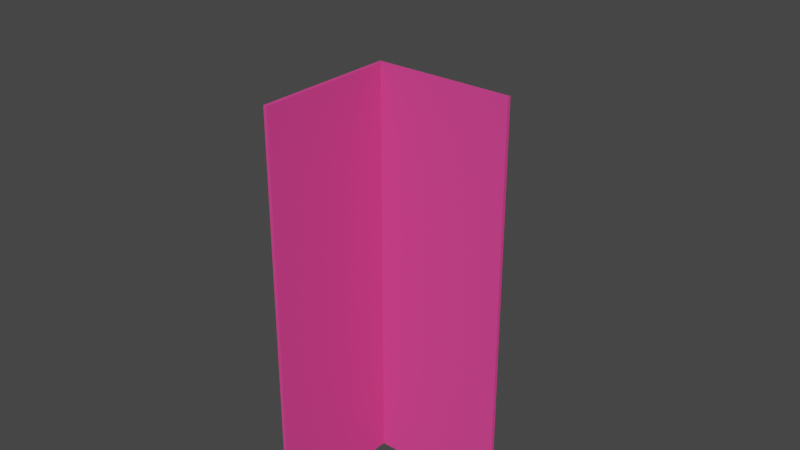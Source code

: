 # Source: Wall_Types_1.blend  (saved by Blender 2.93.20; exported with 4.5.12 LTS)
import bpy
from mathutils import Matrix  # noqa: F401  (used for matrix-valued properties, if any)

bpy.ops.wm.read_factory_settings(use_empty=True)
scene = bpy.context.scene
scene.name = 'Scene'

# ---- collections
col_ifcproject_my_project = bpy.data.collections.new('IfcProject/My Project'); scene.collection.children.link(col_ifcproject_my_project)
col_ifcsite_my_site = bpy.data.collections.new('IfcSite/My Site'); col_ifcproject_my_project.children.link(col_ifcsite_my_site)
col_ifcbuilding_my_building = bpy.data.collections.new('IfcBuilding/My Building'); col_ifcsite_my_site.children.link(col_ifcbuilding_my_building)
col_ifcbuildingstorey_my_storey = bpy.data.collections.new('IfcBuildingStorey/My Storey'); col_ifcbuilding_my_building.children.link(col_ifcbuildingstorey_my_storey)
col_types = bpy.data.collections.new('Types'); col_ifcproject_my_project.children.link(col_types)

# ---- materials (node trees are filled in below, after node groups)
mat_wally_material = bpy.data.materials.new('WALLY MATERIAL')
mat_wally_material.use_transparent_shadow = False
mat_wally_material.diffuse_color = (0.8, 0.06342, 0.2817, 1.0)

# ---- material node trees

# ---- world
world_world = bpy.data.worlds.new('World'); scene.world = world_world
world_world.use_nodes = True; world_world.node_tree.nodes.clear()
_N = world_world.node_tree.nodes; _L = world_world.node_tree.links
n0 = _N.new('ShaderNodeOutputWorld'); n0.name = 'World Output'; n0.location = (300, 300)
n1 = _N.new('ShaderNodeBackground'); n1.name = 'Background'; n1.location = (10, 300)
n1.inputs[0].default_value = (0.05088, 0.05088, 0.05088, 1.0)
_L.new(n1.outputs[0], n0.inputs[0])
n0.is_active_output = True
world_world.color = (0.05088, 0.05088, 0.05088)
world_world.use_sun_shadow = False
world_world.sun_shadow_jitter_overblur = 0.0

# ---- meshes
me_cube = bpy.data.meshes.new('Cube')
me_cube.from_pydata([(-0.3048, -0.3048, -0.3048), (-0.3048, -0.3048, 0.3048), (-0.3048, 0.3048, -0.3048), (-0.3048, 0.3048, 0.3048), (0.3048, -0.3048, -0.3048), (0.3048, -0.3048, 0.3048), (0.3048, 0.3048, -0.3048), (0.3048, 0.3048, 0.3048)], [], [(0, 1, 3, 2), (2, 3, 7, 6), (6, 7, 5, 4), (4, 5, 1, 0), (2, 6, 4, 0), (7, 3, 1, 5)])
_uv = me_cube.uv_layers.new(name='UVMap')
_uv.uv.foreach_set('vector', [0.375, 0.0, 0.625, 0.0, 0.625, 0.25, 0.375, 0.25, 0.375, 0.25, 0.625, 0.25, 0.625, 0.5, 0.375, 0.5, 0.375, 0.5, 0.625, 0.5, 0.625, 0.75, 0.375, 0.75, 0.375, 0.75, 0.625, 0.75, 0.625, 1.0, 0.375, 1.0, 0.125, 0.5, 0.375, 0.5, 0.375, 0.75, 0.125, 0.75, 0.625, 0.5, 0.875, 0.5, 0.875, 0.75, 0.625, 0.75])
me_cube.materials.append(mat_wally_material)
me_cube.use_remesh_fix_poles = True
me_cube.use_remesh_preserve_attributes = False
me_cube.update()
me_30_408 = bpy.data.meshes.new('30/408')
me_30_408.from_pydata([(1.0, -8.742e-08, 0.0), (0.9756, 0.02438, 0.0), (1.0, -8.742e-08, 3.0), (0.9756, 0.02438, 3.0), (0.0, 0.0, 0.0), (2.132e-09, 0.02438, 0.0), (0.0, 0.0, 3.0), (2.132e-09, 0.02438, 3.0)], [], [(1, 3, 2, 0), (4, 6, 7, 5), (1, 0, 4, 5), (3, 7, 6, 2), (0, 2, 6, 4), (1, 5, 7, 3)])
me_30_408.materials.append(mat_wally_material)
me_30_408.use_remesh_fix_poles = True
me_30_408.use_remesh_preserve_attributes = False
me_30_408.update()
me_30_432 = bpy.data.meshes.new('30/432')
me_30_432.from_pydata([(0.02438, 0.02438, 0.0), (1.807e-14, 2.068e-07, 0.0), (0.02438, 0.02438, 3.0), (1.807e-14, 2.068e-07, 3.0), (1.024, 0.02438, 0.0), (1.024, 2.965e-08, 0.0), (1.024, 0.02438, 3.0), (1.024, 2.965e-08, 3.0)], [], [(1, 3, 2, 0), (4, 6, 7, 5), (1, 0, 4, 5), (3, 7, 6, 2), (0, 2, 6, 4), (1, 5, 7, 3)])
me_30_432.materials.append(mat_wally_material)
me_30_432.use_remesh_fix_poles = True
me_30_432.use_remesh_preserve_attributes = False
me_30_432.update()

# ---- objects
ob_cube = bpy.data.objects.new('Cube', me_cube)
ob_ifcproject_my_project = bpy.data.objects.new('IfcProject/My Project', None)
ob_ifcsite_my_site = bpy.data.objects.new('IfcSite/My Site', None)
ob_ifcbuilding_my_building = bpy.data.objects.new('IfcBuilding/My Building', None)
ob_ifcbuildingstorey_my_storey = bpy.data.objects.new('IfcBuildingStorey/My Storey', None)
ob_ifcwall_wall_001 = bpy.data.objects.new('IfcWall/Wall.001', me_30_408)
ob_ifcwall_wall_002 = bpy.data.objects.new('IfcWall/Wall.002', me_30_432)
ob_ifcwalltype_typex_001 = bpy.data.objects.new('IfcWallType/TYPEX.001', None)

# ---- transforms, parenting, visibility, modifiers, constraints
ob_cube.location = (-1.325, 1.889, 0.3048)
ob_ifcproject_my_project.location = (0.0, 0.0, 0.0)
ob_ifcsite_my_site.location = (0.0, 0.0, 0.0)
ob_ifcbuilding_my_building.location = (0.0, 0.0, 0.0)
ob_ifcbuildingstorey_my_storey.location = (0.0, 0.0, 0.0)
ob_ifcwall_wall_001.location = (1.0, 0.02438, 0.0)
ob_ifcwall_wall_001.rotation_euler = (0.0, -0.0, 3.142)
ob_ifcwall_wall_002.location = (2.015e-09, 0.02438, 0.0)
ob_ifcwall_wall_002.rotation_euler = (0.0, -0.0, -1.571)
ob_ifcwalltype_typex_001.location = (0.0, 0.0, 0.0)

# ---- collection membership
scene.collection.objects.link(ob_cube)
col_ifcproject_my_project.objects.link(ob_ifcproject_my_project)
col_ifcsite_my_site.objects.link(ob_ifcsite_my_site)
col_ifcbuilding_my_building.objects.link(ob_ifcbuilding_my_building)
col_ifcbuildingstorey_my_storey.objects.link(ob_ifcbuildingstorey_my_storey)
col_ifcbuildingstorey_my_storey.objects.link(ob_ifcwall_wall_001)
col_ifcbuildingstorey_my_storey.objects.link(ob_ifcwall_wall_002)
col_types.objects.link(ob_ifcwalltype_typex_001)

# ---- scene / render settings (as saved in the file)
scene.frame_start = 1; scene.frame_end = 250; scene.frame_set(1)
scene.render.engine = 'BLENDER_EEVEE_NEXT'
scene.cycles.use_denoising = False
scene.cycles.samples = 128
scene.cycles.sampling_pattern = 'TABULATED_SOBOL'
scene.cycles.use_adaptive_sampling = False
scene.cycles.use_light_tree = False
scene.view_settings.view_transform = 'Filmic'
bpy.context.view_layer.update()

# ---- added for rendering (the .blend has no active camera and no usable light): camera, sun
cam_auto = bpy.data.cameras.new('AutoCamera')
cam_auto.lens = 50.0
cam_auto.sensor_width = 36.0
cam_auto.clip_end = 1000.0
ob_auto_camera = bpy.data.objects.new('AutoCamera', cam_auto)
scene.collection.objects.link(ob_auto_camera)
ob_auto_camera.location = (4.41363, -5.07739, 5.28302)
ob_auto_camera.rotation_euler = (1.09748, -7.21219e-08, 0.694738)
scene.camera = ob_auto_camera
light_auto_sun = bpy.data.lights.new('AutoSun', 'SUN')
light_auto_sun.energy = 3.0
light_auto_sun.angle = 0.0523599
ob_auto_sun = bpy.data.objects.new('AutoSun', light_auto_sun)
scene.collection.objects.link(ob_auto_sun)
ob_auto_sun.rotation_euler = (0.872665, 0.174533, 0.523599)
bpy.context.view_layer.update()

